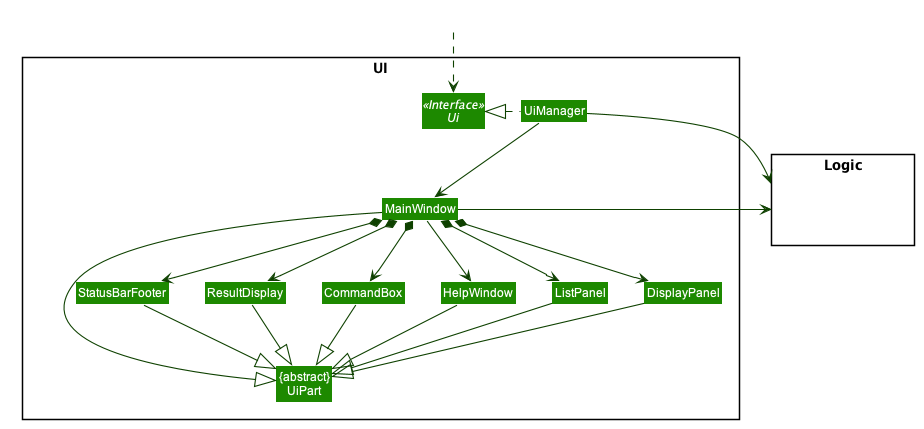

The diagram above was rendered by PlantUML. Its source (embedded in the PNG):
@startuml








skinparam BackgroundColor #FFFFFFF

skinparam Shadowing false

skinparam Class {
    FontColor #FFFFFF
    BorderThickness 1
    BorderColor #FFFFFF
    StereotypeFontColor #FFFFFF
    FontName Arial
}

skinparam Actor {
    BorderColor #000000
    Color #000000
    FontName Arial
}

skinparam Sequence {
    MessageAlign center
    BoxFontSize 15
    BoxPadding 0
    BoxFontColor #FFFFFF
    FontName Arial
}

skinparam Participant {
    FontColor #FFFFFFF
    Padding 20
}

skinparam MinClassWidth 50
skinparam ParticipantPadding 10
skinparam Shadowing false
skinparam DefaultTextAlignment center
skinparam packageStyle Rectangle

hide footbox
hide members
hide circle
skinparam arrowThickness 1.1
skinparam arrowColor #0E4100
skinparam classBackgroundColor #1D8900

package UI <<Rectangle>>{
Interface Ui <<Interface>>
Class "{abstract}\nUiPart" as UiPart
Class UiManager
Class MainWindow
Class HelpWindow
Class ResultDisplay
Class StatusBarFooter
Class CommandBox
Class DisplayPanel
Class ListPanel
}

package Logic <<Rectangle>> {
Class HiddenLogic #FFFFFF
}

Class HiddenOutside #FFFFFF
HiddenOutside ..> Ui

UiManager .left.|> Ui
UiManager -down-> MainWindow
MainWindow --> HelpWindow
MainWindow *-down-> CommandBox
MainWindow *-down-> ResultDisplay
MainWindow *-down-> ListPanel
MainWindow *-down-> DisplayPanel
MainWindow *-down-> StatusBarFooter

MainWindow -left-|> UiPart

ResultDisplay --|> UiPart
CommandBox --|> UiPart
StatusBarFooter --|> UiPart
ListPanel --|> UiPart
DisplayPanel --|> UiPart
HelpWindow -down-|> UiPart

UiManager -right-> Logic
MainWindow -left-> Logic

ListPanel -[hidden]left- HelpWindow
HelpWindow -[hidden]left- CommandBox
CommandBox -[hidden]left- ResultDisplay
ResultDisplay -[hidden]left- StatusBarFooter

MainWindow -[hidden]-|> UiPart
@enduml